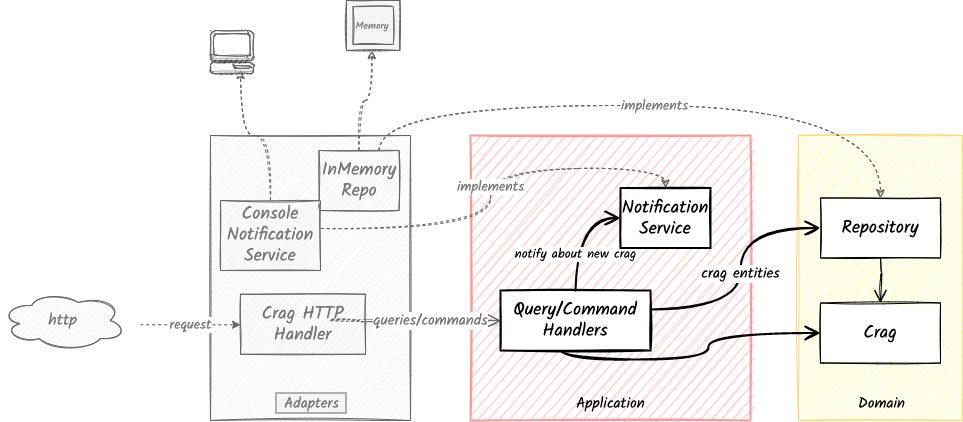

The diagram above was exported from draw.io. Its source (the exported page's mxGraphModel, read from the mxfile embedded in the PNG):
<mxGraphModel dx="946" dy="602" grid="1" gridSize="10" guides="1" tooltips="1" connect="1" arrows="1" fold="1" page="1" pageScale="1" pageWidth="827" pageHeight="1169" math="0" shadow="0">
  <root>
    <mxCell id="oBTx_owMBR3MSUjukDRK-0" />
    <mxCell id="oBTx_owMBR3MSUjukDRK-1" parent="oBTx_owMBR3MSUjukDRK-0" />
    <mxCell id="oBTx_owMBR3MSUjukDRK-2" value="" style="rounded=0;whiteSpace=wrap;html=1;sketch=1;perimeterSpacing=4;strokeWidth=1;fontFamily=Kalam;strokeColor=#666666;fontStyle=0;fillColor=#f5f5f5;fontColor=#787878;" parent="oBTx_owMBR3MSUjukDRK-1" vertex="1">
      <mxGeometry x="220" y="315" width="200" height="285" as="geometry" />
    </mxCell>
    <mxCell id="oBTx_owMBR3MSUjukDRK-3" value="" style="rounded=0;whiteSpace=wrap;html=1;sketch=1;perimeterSpacing=4;strokeWidth=2;fontFamily=Kalam;strokeColor=#FF9999;fontStyle=0;fillStyle=auto;fillColor=#FFD2CF;" parent="oBTx_owMBR3MSUjukDRK-1" vertex="1">
      <mxGeometry x="480" y="315" width="280" height="285" as="geometry" />
    </mxCell>
    <mxCell id="oBTx_owMBR3MSUjukDRK-4" value="" style="rounded=0;whiteSpace=wrap;html=1;sketch=1;perimeterSpacing=4;strokeWidth=1;fontFamily=Kalam;strokeColor=#FFD966;fontStyle=0;fillColor=#FBFFC2;" parent="oBTx_owMBR3MSUjukDRK-1" vertex="1">
      <mxGeometry x="808" y="315" width="164" height="285" as="geometry" />
    </mxCell>
    <mxCell id="oBTx_owMBR3MSUjukDRK-5" value="queries/commands" style="edgeStyle=orthogonalEdgeStyle;curved=1;orthogonalLoop=1;jettySize=auto;html=1;exitX=1;exitY=0.5;exitDx=0;exitDy=0;entryX=0;entryY=0.5;entryDx=0;entryDy=0;fontFamily=Kalam;fontSize=15;sketch=1;endArrow=open;endFill=0;startSize=6;endSize=11;fontStyle=0;fontColor=#787878;fillColor=#f5f5f5;strokeColor=#666666;" parent="oBTx_owMBR3MSUjukDRK-1" source="oBTx_owMBR3MSUjukDRK-7" target="oBTx_owMBR3MSUjukDRK-10" edge="1">
      <mxGeometry x="0.3374" relative="1" as="geometry">
        <Array as="points">
          <mxPoint x="340" y="498.75" />
        </Array>
        <mxPoint as="offset" />
      </mxGeometry>
    </mxCell>
    <mxCell id="oBTx_owMBR3MSUjukDRK-6" value="request" style="edgeStyle=orthogonalEdgeStyle;curved=1;orthogonalLoop=1;jettySize=auto;html=1;dashed=1;fontFamily=Kalam;fontSize=14;strokeWidth=1;fontStyle=0;fillColor=#f5f5f5;strokeColor=#666666;fontColor=#787878;" parent="oBTx_owMBR3MSUjukDRK-1" target="oBTx_owMBR3MSUjukDRK-7" edge="1">
      <mxGeometry relative="1" as="geometry">
        <mxPoint x="150" y="504.25" as="sourcePoint" />
        <Array as="points">
          <mxPoint x="150" y="504.25" />
        </Array>
      </mxGeometry>
    </mxCell>
    <mxCell id="oBTx_owMBR3MSUjukDRK-7" value="Crag HTTP Handler" style="rounded=0;whiteSpace=wrap;html=1;sketch=1;fontFamily=Kalam;;fontSize=18;fontStyle=0;fillColor=#f5f5f5;strokeColor=#666666;fontColor=#787878;" parent="oBTx_owMBR3MSUjukDRK-1" vertex="1">
      <mxGeometry x="250" y="473.75" width="125" height="60" as="geometry" />
    </mxCell>
    <mxCell id="oBTx_owMBR3MSUjukDRK-8" value="" style="edgeStyle=orthogonalEdgeStyle;curved=1;orthogonalLoop=1;jettySize=auto;html=1;exitX=0.5;exitY=1;exitDx=0;exitDy=0;entryX=0;entryY=0.5;entryDx=0;entryDy=0;fontFamily=Kalam;sketch=1;endArrow=open;endFill=0;startSize=6;endSize=11;fontStyle=0;strokeWidth=2;" parent="oBTx_owMBR3MSUjukDRK-1" source="oBTx_owMBR3MSUjukDRK-10" target="oBTx_owMBR3MSUjukDRK-11" edge="1">
      <mxGeometry relative="1" as="geometry">
        <Array as="points">
          <mxPoint x="570" y="519" />
          <mxPoint x="570" y="539" />
          <mxPoint x="718" y="539" />
          <mxPoint x="718" y="513" />
        </Array>
      </mxGeometry>
    </mxCell>
    <mxCell id="oBTx_owMBR3MSUjukDRK-9" value="crag entities" style="edgeStyle=orthogonalEdgeStyle;curved=1;orthogonalLoop=1;jettySize=auto;html=1;entryX=0;entryY=0.5;entryDx=0;entryDy=0;fontFamily=Kalam;sketch=1;endArrow=open;endFill=0;startSize=6;endSize=11;fontStyle=0;fontSize=15;strokeWidth=2;" parent="oBTx_owMBR3MSUjukDRK-1" source="oBTx_owMBR3MSUjukDRK-10" target="oBTx_owMBR3MSUjukDRK-13" edge="1">
      <mxGeometry relative="1" as="geometry">
        <Array as="points">
          <mxPoint x="750" y="489" />
          <mxPoint x="750" y="408" />
        </Array>
      </mxGeometry>
    </mxCell>
    <mxCell id="oBTx_owMBR3MSUjukDRK-10" value="Query/Command Handlers" style="rounded=0;whiteSpace=wrap;html=1;sketch=1;fontFamily=Kalam;;fontSize=18;fontStyle=0;strokeWidth=2;" parent="oBTx_owMBR3MSUjukDRK-1" vertex="1">
      <mxGeometry x="510" y="470" width="150" height="60" as="geometry" />
    </mxCell>
    <mxCell id="oBTx_owMBR3MSUjukDRK-11" value="Crag" style="rounded=0;whiteSpace=wrap;html=1;sketch=1;fontFamily=Kalam;;fontSize=18;fontStyle=0" parent="oBTx_owMBR3MSUjukDRK-1" vertex="1">
      <mxGeometry x="830" y="482.5" width="120" height="60" as="geometry" />
    </mxCell>
    <mxCell id="oBTx_owMBR3MSUjukDRK-12" style="edgeStyle=orthogonalEdgeStyle;curved=1;orthogonalLoop=1;jettySize=auto;html=1;entryX=0.5;entryY=0;entryDx=0;entryDy=0;fontFamily=Kalam;endFill=0;endArrow=open;endSize=11;startSize=6;sketch=1;fontStyle=0" parent="oBTx_owMBR3MSUjukDRK-1" source="oBTx_owMBR3MSUjukDRK-13" target="oBTx_owMBR3MSUjukDRK-11" edge="1">
      <mxGeometry relative="1" as="geometry" />
    </mxCell>
    <mxCell id="oBTx_owMBR3MSUjukDRK-13" value="Repository" style="rounded=0;whiteSpace=wrap;html=1;sketch=1;fontFamily=Kalam;;fontSize=18;fontStyle=0" parent="oBTx_owMBR3MSUjukDRK-1" vertex="1">
      <mxGeometry x="830" y="377.5" width="120" height="60" as="geometry" />
    </mxCell>
    <mxCell id="oBTx_owMBR3MSUjukDRK-14" value="" style="edgeStyle=orthogonalEdgeStyle;curved=1;orthogonalLoop=1;jettySize=auto;html=1;entryX=0.5;entryY=1;entryDx=0;entryDy=0;fontFamily=Kalam;sketch=1;endArrow=classic;fontStyle=0;strokeColor=#666666;dashed=1;fontSize=14;strokeWidth=1;fillColor=#f5f5f5;entryPerimeter=0;fontColor=#787878;" parent="oBTx_owMBR3MSUjukDRK-1" source="oBTx_owMBR3MSUjukDRK-16" edge="1">
      <mxGeometry x="0.2727" relative="1" as="geometry">
        <mxPoint as="offset" />
        <mxPoint x="381.31999999999994" y="230" as="targetPoint" />
      </mxGeometry>
    </mxCell>
    <mxCell id="oBTx_owMBR3MSUjukDRK-15" value="implements" style="edgeStyle=orthogonalEdgeStyle;curved=1;orthogonalLoop=1;jettySize=auto;html=1;entryX=0.5;entryY=0;entryDx=0;entryDy=0;fontSize=14;strokeWidth=1;exitX=0.75;exitY=0;exitDx=0;exitDy=0;dashed=1;sketch=1;strokeColor=#666666;fontFamily=Kalam;fontStyle=0;fillColor=#f5f5f5;fontColor=#787878;" parent="oBTx_owMBR3MSUjukDRK-1" source="oBTx_owMBR3MSUjukDRK-16" target="oBTx_owMBR3MSUjukDRK-13" edge="1">
      <mxGeometry relative="1" as="geometry">
        <Array as="points">
          <mxPoint x="389" y="285" />
          <mxPoint x="890" y="285" />
        </Array>
      </mxGeometry>
    </mxCell>
    <mxCell id="oBTx_owMBR3MSUjukDRK-16" value="InMemory Repo" style="rounded=0;whiteSpace=wrap;html=1;sketch=1;fontFamily=Kalam;;fontSize=18;fontStyle=0;fillColor=#f5f5f5;strokeColor=#666666;fontColor=#787878;" parent="oBTx_owMBR3MSUjukDRK-1" vertex="1">
      <mxGeometry x="328.5" y="330" width="80" height="60" as="geometry" />
    </mxCell>
    <mxCell id="oBTx_owMBR3MSUjukDRK-17" value="Adapters" style="text;html=1;align=center;verticalAlign=middle;resizable=0;points=[];autosize=1;strokeColor=#666666;fontSize=15;fontFamily=Kalam;rotation=0;fontStyle=0;fillColor=#f5f5f5;fontColor=#787878;" parent="oBTx_owMBR3MSUjukDRK-1" vertex="1">
      <mxGeometry x="285.5" y="572.5" width="70" height="20" as="geometry" />
    </mxCell>
    <mxCell id="oBTx_owMBR3MSUjukDRK-18" value="Application" style="text;html=1;align=center;verticalAlign=middle;resizable=0;points=[];autosize=1;strokeColor=none;fontSize=15;fontFamily=Kalam;rotation=0;fontStyle=0;strokeWidth=2;" parent="oBTx_owMBR3MSUjukDRK-1" vertex="1">
      <mxGeometry x="580" y="572.5" width="80" height="20" as="geometry" />
    </mxCell>
    <mxCell id="oBTx_owMBR3MSUjukDRK-19" value="Domain" style="text;html=1;align=center;verticalAlign=middle;resizable=0;points=[];autosize=1;strokeColor=none;fontSize=15;fontFamily=Kalam;rotation=0;fontStyle=0" parent="oBTx_owMBR3MSUjukDRK-1" vertex="1">
      <mxGeometry x="860.5" y="572.5" width="60" height="20" as="geometry" />
    </mxCell>
    <mxCell id="oBTx_owMBR3MSUjukDRK-20" value="http" style="ellipse;shape=cloud;whiteSpace=wrap;html=1;rounded=1;sketch=1;fontFamily=Kalam;fontSize=16;strokeColor=#666666;fillColor=#f5f5f5;fontColor=#787878;" parent="oBTx_owMBR3MSUjukDRK-1" vertex="1">
      <mxGeometry x="10" y="470" width="125" height="60" as="geometry" />
    </mxCell>
    <mxCell id="oBTx_owMBR3MSUjukDRK-21" value="notify about new crag" style="edgeStyle=orthogonalEdgeStyle;curved=1;orthogonalLoop=1;jettySize=auto;html=1;exitX=0.5;exitY=0;exitDx=0;exitDy=0;entryX=0;entryY=0.5;entryDx=0;entryDy=0;fontFamily=Kalam;sketch=1;startSize=6;endSize=11;endFill=0;endArrow=open;fontStyle=0;fontSize=13;strokeWidth=2;" parent="oBTx_owMBR3MSUjukDRK-1" source="oBTx_owMBR3MSUjukDRK-10" target="oBTx_owMBR3MSUjukDRK-22" edge="1">
      <mxGeometry x="-0.3861" relative="1" as="geometry">
        <mxPoint x="577.5" y="458.75" as="sourcePoint" />
        <mxPoint as="offset" />
      </mxGeometry>
    </mxCell>
    <mxCell id="oBTx_owMBR3MSUjukDRK-22" value="Notification Service" style="rounded=0;whiteSpace=wrap;html=1;sketch=1;fontFamily=Kalam;;fontSize=18;fontStyle=0;strokeWidth=2;" parent="oBTx_owMBR3MSUjukDRK-1" vertex="1">
      <mxGeometry x="630" y="367.5" width="90" height="60" as="geometry" />
    </mxCell>
    <mxCell id="oBTx_owMBR3MSUjukDRK-23" style="edgeStyle=orthogonalEdgeStyle;curved=1;sketch=1;orthogonalLoop=1;jettySize=auto;html=1;entryX=0.5;entryY=1;entryDx=0;entryDy=0;labelBackgroundColor=#ffffff;fontFamily=Kalam;fontSize=14;strokeColor=#666666;strokeWidth=1;dashed=1;fontStyle=0;fillColor=#f5f5f5;fontColor=#787878;" parent="oBTx_owMBR3MSUjukDRK-1" source="oBTx_owMBR3MSUjukDRK-25" edge="1">
      <mxGeometry relative="1" as="geometry">
        <mxPoint x="250" y="250" as="targetPoint" />
      </mxGeometry>
    </mxCell>
    <mxCell id="oBTx_owMBR3MSUjukDRK-24" value="implements" style="edgeStyle=orthogonalEdgeStyle;curved=1;sketch=1;orthogonalLoop=1;jettySize=auto;html=1;entryX=0.5;entryY=0;entryDx=0;entryDy=0;labelBackgroundColor=#ffffff;fontFamily=Kalam;fontSize=14;strokeColor=#666666;strokeWidth=1;dashed=1;fontStyle=0;fillColor=#f5f5f5;fontColor=#787878;" parent="oBTx_owMBR3MSUjukDRK-1" source="oBTx_owMBR3MSUjukDRK-25" target="oBTx_owMBR3MSUjukDRK-22" edge="1">
      <mxGeometry relative="1" as="geometry">
        <Array as="points">
          <mxPoint x="500" y="408" />
          <mxPoint x="500" y="348" />
          <mxPoint x="675" y="348" />
        </Array>
      </mxGeometry>
    </mxCell>
    <mxCell id="oBTx_owMBR3MSUjukDRK-25" value="Console Notification Service" style="rounded=0;whiteSpace=wrap;html=1;sketch=1;fontFamily=Kalam;;fontSize=18;fontStyle=0;fillColor=#f5f5f5;strokeColor=#666666;fontColor=#787878;" parent="oBTx_owMBR3MSUjukDRK-1" vertex="1">
      <mxGeometry x="230" y="380" width="100" height="70" as="geometry" />
    </mxCell>
    <mxCell id="oBTx_owMBR3MSUjukDRK-26" value="" style="outlineConnect=0;dashed=0;verticalLabelPosition=bottom;verticalAlign=top;align=center;html=1;shape=mxgraph.aws3.management_console;fillColor=#f5f5f5;shadow=0;sketch=1;fontFamily=Kalam;strokeColor=#666666;strokeWidth=1;fontColor=#787878;" parent="oBTx_owMBR3MSUjukDRK-1" vertex="1">
      <mxGeometry x="220" y="210" width="43" height="43" as="geometry" />
    </mxCell>
    <mxCell id="oBTx_owMBR3MSUjukDRK-27" value="" style="group;strokeColor=#666666;fillColor=#f5f5f5;fontColor=#787878;" parent="oBTx_owMBR3MSUjukDRK-1" vertex="1" connectable="0">
      <mxGeometry x="356" y="180" width="53.33" height="50" as="geometry" />
    </mxCell>
    <mxCell id="oBTx_owMBR3MSUjukDRK-28" value="" style="rounded=0;whiteSpace=wrap;html=1;shadow=0;sketch=1;fontFamily=Kalam;strokeColor=#666666;strokeWidth=1;gradientDirection=south;fillColor=#f5f5f5;fontColor=#787878;" parent="oBTx_owMBR3MSUjukDRK-27" vertex="1">
      <mxGeometry width="53.33" height="50" as="geometry" />
    </mxCell>
    <mxCell id="oBTx_owMBR3MSUjukDRK-29" value="&lt;font style=&quot;font-size: 10px&quot;&gt;Memory&lt;/font&gt;" style="rounded=0;whiteSpace=wrap;html=1;shadow=0;sketch=1;fontFamily=Kalam;strokeColor=#666666;strokeWidth=1;gradientDirection=south;fillColor=#f5f5f5;fontColor=#787878;" parent="oBTx_owMBR3MSUjukDRK-27" vertex="1">
      <mxGeometry x="6.4579296875" y="6.049999999999993" width="40.414140625" height="37.891666666666666" as="geometry" />
    </mxCell>
  </root>
</mxGraphModel>